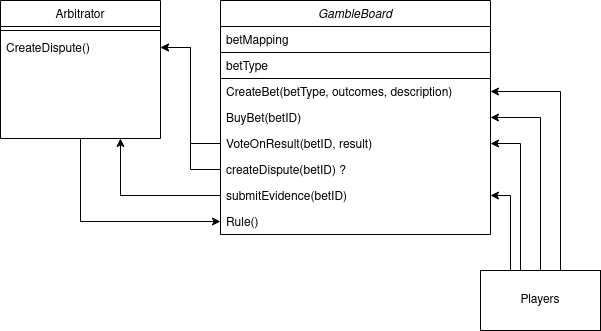

The diagram above was exported from draw.io. Its source (the exported page's mxGraphModel, read from the mxfile embedded in the PNG):
<mxGraphModel dx="702" dy="723" grid="1" gridSize="10" guides="1" tooltips="1" connect="1" arrows="1" fold="1" page="1" pageScale="1" pageWidth="827" pageHeight="1169" math="0" shadow="0">
  <root>
    <mxCell id="WIyWlLk6GJQsqaUBKTNV-0" />
    <mxCell id="WIyWlLk6GJQsqaUBKTNV-1" parent="WIyWlLk6GJQsqaUBKTNV-0" />
    <mxCell id="zkfFHV4jXpPFQw0GAbJ--0" value="GambleBoard" style="swimlane;fontStyle=2;align=center;verticalAlign=top;childLayout=stackLayout;horizontal=1;startSize=26;horizontalStack=0;resizeParent=1;resizeLast=0;collapsible=1;marginBottom=0;rounded=0;shadow=0;strokeWidth=1;" parent="WIyWlLk6GJQsqaUBKTNV-1" vertex="1">
      <mxGeometry x="270" y="230" width="270" height="234" as="geometry">
        <mxRectangle x="230" y="140" width="160" height="26" as="alternateBounds" />
      </mxGeometry>
    </mxCell>
    <mxCell id="UQoZ-tGkI8CCOf3uk7NE-26" value="betMapping" style="text;align=left;verticalAlign=top;spacingLeft=4;spacingRight=4;overflow=hidden;rotatable=0;points=[[0,0.5],[1,0.5]];portConstraint=eastwest;perimeterSpacing=1;opacity=0;" vertex="1" parent="zkfFHV4jXpPFQw0GAbJ--0">
      <mxGeometry y="26" width="270" height="26" as="geometry" />
    </mxCell>
    <mxCell id="UQoZ-tGkI8CCOf3uk7NE-29" value="betType" style="text;align=left;verticalAlign=top;spacingLeft=4;spacingRight=4;overflow=hidden;rotatable=0;points=[[0,0.5],[1,0.5]];portConstraint=eastwest;perimeterSpacing=1;rounded=0;strokeColor=#000000;" vertex="1" parent="zkfFHV4jXpPFQw0GAbJ--0">
      <mxGeometry y="52" width="270" height="26" as="geometry" />
    </mxCell>
    <mxCell id="UQoZ-tGkI8CCOf3uk7NE-6" value="CreateBet(betType, outcomes, description)" style="text;align=left;verticalAlign=top;spacingLeft=4;spacingRight=4;overflow=hidden;rotatable=0;points=[[0,0.5],[1,0.5]];portConstraint=eastwest;" vertex="1" parent="zkfFHV4jXpPFQw0GAbJ--0">
      <mxGeometry y="78" width="270" height="26" as="geometry" />
    </mxCell>
    <mxCell id="UQoZ-tGkI8CCOf3uk7NE-7" value="BuyBet(betID)" style="text;align=left;verticalAlign=top;spacingLeft=4;spacingRight=4;overflow=hidden;rotatable=0;points=[[0,0.5],[1,0.5]];portConstraint=eastwest;" vertex="1" parent="zkfFHV4jXpPFQw0GAbJ--0">
      <mxGeometry y="104" width="270" height="26" as="geometry" />
    </mxCell>
    <mxCell id="UQoZ-tGkI8CCOf3uk7NE-11" value="VoteOnResult(betID, result)" style="text;align=left;verticalAlign=top;spacingLeft=4;spacingRight=4;overflow=hidden;rotatable=0;points=[[0,0.5],[1,0.5]];portConstraint=eastwest;" vertex="1" parent="zkfFHV4jXpPFQw0GAbJ--0">
      <mxGeometry y="130" width="270" height="26" as="geometry" />
    </mxCell>
    <mxCell id="UQoZ-tGkI8CCOf3uk7NE-9" value="createDispute(betID) ?" style="text;align=left;verticalAlign=top;spacingLeft=4;spacingRight=4;overflow=hidden;rotatable=0;points=[[0,0.5],[1,0.5]];portConstraint=eastwest;" vertex="1" parent="zkfFHV4jXpPFQw0GAbJ--0">
      <mxGeometry y="156" width="270" height="26" as="geometry" />
    </mxCell>
    <mxCell id="UQoZ-tGkI8CCOf3uk7NE-30" value="submitEvidence(betID)" style="text;align=left;verticalAlign=top;spacingLeft=4;spacingRight=4;overflow=hidden;rotatable=0;points=[[0,0.5],[1,0.5]];portConstraint=eastwest;" vertex="1" parent="zkfFHV4jXpPFQw0GAbJ--0">
      <mxGeometry y="182" width="270" height="26" as="geometry" />
    </mxCell>
    <mxCell id="UQoZ-tGkI8CCOf3uk7NE-32" value="Rule()" style="text;align=left;verticalAlign=top;spacingLeft=4;spacingRight=4;overflow=hidden;rotatable=0;points=[[0,0.5],[1,0.5]];portConstraint=eastwest;" vertex="1" parent="zkfFHV4jXpPFQw0GAbJ--0">
      <mxGeometry y="208" width="270" height="26" as="geometry" />
    </mxCell>
    <mxCell id="UQoZ-tGkI8CCOf3uk7NE-18" style="edgeStyle=orthogonalEdgeStyle;rounded=0;orthogonalLoop=1;jettySize=auto;html=1;exitX=0.5;exitY=1;exitDx=0;exitDy=0;entryX=0;entryY=0.5;entryDx=0;entryDy=0;" edge="1" parent="WIyWlLk6GJQsqaUBKTNV-1" source="zkfFHV4jXpPFQw0GAbJ--6" target="UQoZ-tGkI8CCOf3uk7NE-32">
      <mxGeometry relative="1" as="geometry" />
    </mxCell>
    <mxCell id="zkfFHV4jXpPFQw0GAbJ--6" value="Arbitrator" style="swimlane;fontStyle=0;align=center;verticalAlign=top;childLayout=stackLayout;horizontal=1;startSize=26;horizontalStack=0;resizeParent=1;resizeLast=0;collapsible=1;marginBottom=0;rounded=0;shadow=0;strokeWidth=1;" parent="WIyWlLk6GJQsqaUBKTNV-1" vertex="1">
      <mxGeometry x="50" y="230" width="160" height="138" as="geometry">
        <mxRectangle x="130" y="380" width="160" height="26" as="alternateBounds" />
      </mxGeometry>
    </mxCell>
    <mxCell id="zkfFHV4jXpPFQw0GAbJ--9" value="" style="line;html=1;strokeWidth=1;align=left;verticalAlign=middle;spacingTop=-1;spacingLeft=3;spacingRight=3;rotatable=0;labelPosition=right;points=[];portConstraint=eastwest;" parent="zkfFHV4jXpPFQw0GAbJ--6" vertex="1">
      <mxGeometry y="26" width="160" height="8" as="geometry" />
    </mxCell>
    <mxCell id="zkfFHV4jXpPFQw0GAbJ--11" value="CreateDispute()" style="text;align=left;verticalAlign=top;spacingLeft=4;spacingRight=4;overflow=hidden;rotatable=0;points=[[0,0.5],[1,0.5]];portConstraint=eastwest;" parent="zkfFHV4jXpPFQw0GAbJ--6" vertex="1">
      <mxGeometry y="34" width="160" height="26" as="geometry" />
    </mxCell>
    <mxCell id="UQoZ-tGkI8CCOf3uk7NE-19" style="edgeStyle=orthogonalEdgeStyle;rounded=0;orthogonalLoop=1;jettySize=auto;html=1;exitX=0.5;exitY=0;exitDx=0;exitDy=0;entryX=1;entryY=0.5;entryDx=0;entryDy=0;" edge="1" parent="WIyWlLk6GJQsqaUBKTNV-1" source="UQoZ-tGkI8CCOf3uk7NE-0" target="UQoZ-tGkI8CCOf3uk7NE-6">
      <mxGeometry relative="1" as="geometry">
        <mxPoint x="570" y="260" as="targetPoint" />
        <Array as="points">
          <mxPoint x="610" y="500" />
          <mxPoint x="610" y="321" />
        </Array>
      </mxGeometry>
    </mxCell>
    <mxCell id="UQoZ-tGkI8CCOf3uk7NE-20" style="edgeStyle=orthogonalEdgeStyle;rounded=0;orthogonalLoop=1;jettySize=auto;html=1;exitX=0.25;exitY=0;exitDx=0;exitDy=0;entryX=1;entryY=0.5;entryDx=0;entryDy=0;" edge="1" parent="WIyWlLk6GJQsqaUBKTNV-1" source="UQoZ-tGkI8CCOf3uk7NE-0" target="UQoZ-tGkI8CCOf3uk7NE-7">
      <mxGeometry relative="1" as="geometry">
        <mxPoint x="540" y="321" as="targetPoint" />
        <Array as="points">
          <mxPoint x="590" y="500" />
          <mxPoint x="590" y="347" />
        </Array>
      </mxGeometry>
    </mxCell>
    <mxCell id="UQoZ-tGkI8CCOf3uk7NE-24" style="edgeStyle=orthogonalEdgeStyle;rounded=0;orthogonalLoop=1;jettySize=auto;html=1;exitX=0.5;exitY=0;exitDx=0;exitDy=0;entryX=1;entryY=0.5;entryDx=0;entryDy=0;" edge="1" parent="WIyWlLk6GJQsqaUBKTNV-1" source="UQoZ-tGkI8CCOf3uk7NE-0" target="UQoZ-tGkI8CCOf3uk7NE-11">
      <mxGeometry relative="1" as="geometry">
        <Array as="points">
          <mxPoint x="570" y="500" />
          <mxPoint x="570" y="373" />
        </Array>
      </mxGeometry>
    </mxCell>
    <mxCell id="UQoZ-tGkI8CCOf3uk7NE-31" style="edgeStyle=orthogonalEdgeStyle;rounded=0;orthogonalLoop=1;jettySize=auto;html=1;exitX=0.25;exitY=0;exitDx=0;exitDy=0;entryX=1;entryY=0.5;entryDx=0;entryDy=0;" edge="1" parent="WIyWlLk6GJQsqaUBKTNV-1" source="UQoZ-tGkI8CCOf3uk7NE-0" target="UQoZ-tGkI8CCOf3uk7NE-30">
      <mxGeometry relative="1" as="geometry" />
    </mxCell>
    <mxCell id="UQoZ-tGkI8CCOf3uk7NE-0" value="Players" style="whiteSpace=wrap;html=1;" vertex="1" parent="WIyWlLk6GJQsqaUBKTNV-1">
      <mxGeometry x="530" y="500" width="120" height="60" as="geometry" />
    </mxCell>
    <mxCell id="UQoZ-tGkI8CCOf3uk7NE-17" style="edgeStyle=orthogonalEdgeStyle;rounded=0;orthogonalLoop=1;jettySize=auto;html=1;exitX=0;exitY=0.5;exitDx=0;exitDy=0;" edge="1" parent="WIyWlLk6GJQsqaUBKTNV-1" source="UQoZ-tGkI8CCOf3uk7NE-11" target="zkfFHV4jXpPFQw0GAbJ--11">
      <mxGeometry relative="1" as="geometry" />
    </mxCell>
    <mxCell id="UQoZ-tGkI8CCOf3uk7NE-35" style="edgeStyle=orthogonalEdgeStyle;rounded=0;orthogonalLoop=1;jettySize=auto;html=1;exitX=0;exitY=0.5;exitDx=0;exitDy=0;entryX=0.75;entryY=1;entryDx=0;entryDy=0;" edge="1" parent="WIyWlLk6GJQsqaUBKTNV-1" source="UQoZ-tGkI8CCOf3uk7NE-30" target="zkfFHV4jXpPFQw0GAbJ--6">
      <mxGeometry relative="1" as="geometry" />
    </mxCell>
    <mxCell id="UQoZ-tGkI8CCOf3uk7NE-36" style="edgeStyle=orthogonalEdgeStyle;rounded=0;orthogonalLoop=1;jettySize=auto;html=1;exitX=0;exitY=0.5;exitDx=0;exitDy=0;entryX=1;entryY=0.5;entryDx=0;entryDy=0;" edge="1" parent="WIyWlLk6GJQsqaUBKTNV-1" source="UQoZ-tGkI8CCOf3uk7NE-9" target="zkfFHV4jXpPFQw0GAbJ--11">
      <mxGeometry relative="1" as="geometry" />
    </mxCell>
  </root>
</mxGraphModel>